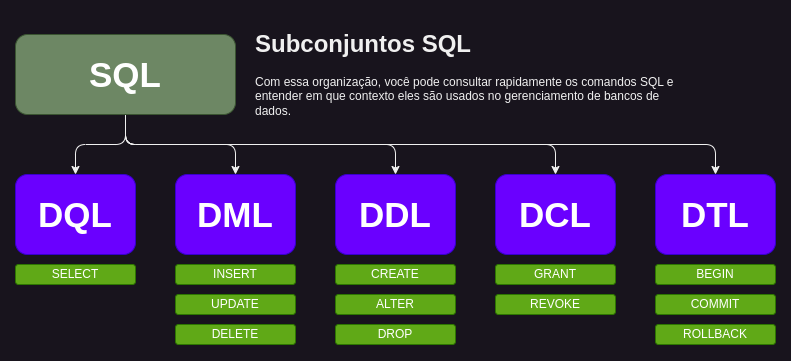

The diagram above was exported from draw.io. Its source (the exported page's mxGraphModel, read from the mxfile embedded in the PNG):
<mxGraphModel dx="1080" dy="633" grid="1" gridSize="10" guides="1" tooltips="1" connect="1" arrows="1" fold="1" page="1" pageScale="1" pageWidth="1169" pageHeight="827" math="0" shadow="0">
  <root>
    <mxCell id="0" />
    <mxCell id="1" parent="0" />
    <mxCell id="hLAATMEBOvC5pd_ayMOA-55" style="edgeStyle=orthogonalEdgeStyle;orthogonalLoop=1;jettySize=auto;html=1;exitX=0.5;exitY=1;exitDx=0;exitDy=0;rounded=1;" parent="1" source="hLAATMEBOvC5pd_ayMOA-43" target="hLAATMEBOvC5pd_ayMOA-44" edge="1">
      <mxGeometry relative="1" as="geometry" />
    </mxCell>
    <mxCell id="hLAATMEBOvC5pd_ayMOA-56" style="edgeStyle=orthogonalEdgeStyle;orthogonalLoop=1;jettySize=auto;html=1;exitX=0.5;exitY=1;exitDx=0;exitDy=0;rounded=1;" parent="1" source="hLAATMEBOvC5pd_ayMOA-43" target="hLAATMEBOvC5pd_ayMOA-45" edge="1">
      <mxGeometry relative="1" as="geometry" />
    </mxCell>
    <mxCell id="hLAATMEBOvC5pd_ayMOA-57" style="edgeStyle=orthogonalEdgeStyle;orthogonalLoop=1;jettySize=auto;html=1;exitX=0.5;exitY=1;exitDx=0;exitDy=0;rounded=1;" parent="1" source="hLAATMEBOvC5pd_ayMOA-43" target="hLAATMEBOvC5pd_ayMOA-46" edge="1">
      <mxGeometry relative="1" as="geometry" />
    </mxCell>
    <mxCell id="hLAATMEBOvC5pd_ayMOA-58" style="edgeStyle=orthogonalEdgeStyle;orthogonalLoop=1;jettySize=auto;html=1;exitX=0.5;exitY=1;exitDx=0;exitDy=0;rounded=1;" parent="1" source="hLAATMEBOvC5pd_ayMOA-43" target="hLAATMEBOvC5pd_ayMOA-47" edge="1">
      <mxGeometry relative="1" as="geometry" />
    </mxCell>
    <mxCell id="hLAATMEBOvC5pd_ayMOA-59" style="edgeStyle=orthogonalEdgeStyle;orthogonalLoop=1;jettySize=auto;html=1;exitX=0.5;exitY=1;exitDx=0;exitDy=0;rounded=1;" parent="1" source="hLAATMEBOvC5pd_ayMOA-43" target="hLAATMEBOvC5pd_ayMOA-48" edge="1">
      <mxGeometry relative="1" as="geometry" />
    </mxCell>
    <mxCell id="hLAATMEBOvC5pd_ayMOA-43" value="SQL" style="rounded=1;whiteSpace=wrap;html=1;fontSize=35;fontStyle=1;fillColor=#6d8764;fontColor=#ffffff;strokeColor=#3A5431;" parent="1" vertex="1">
      <mxGeometry x="205" y="260" width="220" height="80" as="geometry" />
    </mxCell>
    <mxCell id="hLAATMEBOvC5pd_ayMOA-44" value="DQL" style="rounded=1;whiteSpace=wrap;html=1;fontSize=35;fontStyle=1;fillColor=#6a00ff;fontColor=#ffffff;strokeColor=#3700CC;" parent="1" vertex="1">
      <mxGeometry x="205" y="400" width="120" height="80" as="geometry" />
    </mxCell>
    <mxCell id="hLAATMEBOvC5pd_ayMOA-45" value="DML" style="rounded=1;whiteSpace=wrap;html=1;fontSize=35;fontStyle=1;fillColor=#6a00ff;fontColor=#ffffff;strokeColor=#3700CC;" parent="1" vertex="1">
      <mxGeometry x="365" y="400" width="120" height="80" as="geometry" />
    </mxCell>
    <mxCell id="hLAATMEBOvC5pd_ayMOA-46" value="DDL" style="rounded=1;whiteSpace=wrap;html=1;fontSize=35;fontStyle=1;fillColor=#6a00ff;fontColor=#ffffff;strokeColor=#3700CC;" parent="1" vertex="1">
      <mxGeometry x="525" y="400" width="120" height="80" as="geometry" />
    </mxCell>
    <mxCell id="hLAATMEBOvC5pd_ayMOA-47" value="DCL" style="rounded=1;whiteSpace=wrap;html=1;fontSize=35;fontStyle=1;fillColor=#6a00ff;fontColor=#ffffff;strokeColor=#3700CC;" parent="1" vertex="1">
      <mxGeometry x="685" y="400" width="120" height="80" as="geometry" />
    </mxCell>
    <mxCell id="hLAATMEBOvC5pd_ayMOA-48" value="DTL" style="rounded=1;whiteSpace=wrap;html=1;fontSize=35;fontStyle=1;fillColor=#6a00ff;fontColor=#ffffff;strokeColor=#3700CC;" parent="1" vertex="1">
      <mxGeometry x="845" y="400" width="120" height="80" as="geometry" />
    </mxCell>
    <mxCell id="hLAATMEBOvC5pd_ayMOA-60" value="SELECT" style="rounded=1;whiteSpace=wrap;html=1;fillColor=#60a917;fontColor=#ffffff;strokeColor=#2D7600;" parent="1" vertex="1">
      <mxGeometry x="205" y="490" width="120" height="20" as="geometry" />
    </mxCell>
    <mxCell id="hLAATMEBOvC5pd_ayMOA-61" value="INSERT" style="rounded=1;whiteSpace=wrap;html=1;fillColor=#60a917;fontColor=#ffffff;strokeColor=#2D7600;" parent="1" vertex="1">
      <mxGeometry x="365" y="490" width="120" height="20" as="geometry" />
    </mxCell>
    <mxCell id="hLAATMEBOvC5pd_ayMOA-62" value="UPDATE" style="rounded=1;whiteSpace=wrap;html=1;fillColor=#60a917;fontColor=#ffffff;strokeColor=#2D7600;" parent="1" vertex="1">
      <mxGeometry x="365" y="520" width="120" height="20" as="geometry" />
    </mxCell>
    <mxCell id="hLAATMEBOvC5pd_ayMOA-63" value="DELETE" style="rounded=1;whiteSpace=wrap;html=1;fillColor=#60a917;fontColor=#ffffff;strokeColor=#2D7600;" parent="1" vertex="1">
      <mxGeometry x="365" y="550" width="120" height="20" as="geometry" />
    </mxCell>
    <mxCell id="hLAATMEBOvC5pd_ayMOA-64" value="CREATE" style="rounded=1;whiteSpace=wrap;html=1;fillColor=#60a917;fontColor=#ffffff;strokeColor=#2D7600;" parent="1" vertex="1">
      <mxGeometry x="525" y="490" width="120" height="20" as="geometry" />
    </mxCell>
    <mxCell id="hLAATMEBOvC5pd_ayMOA-65" value="ALTER" style="rounded=1;whiteSpace=wrap;html=1;fillColor=#60a917;fontColor=#ffffff;strokeColor=#2D7600;" parent="1" vertex="1">
      <mxGeometry x="525" y="520" width="120" height="20" as="geometry" />
    </mxCell>
    <mxCell id="hLAATMEBOvC5pd_ayMOA-66" value="DROP" style="rounded=1;whiteSpace=wrap;html=1;fillColor=#60a917;fontColor=#ffffff;strokeColor=#2D7600;" parent="1" vertex="1">
      <mxGeometry x="525" y="550" width="120" height="20" as="geometry" />
    </mxCell>
    <mxCell id="hLAATMEBOvC5pd_ayMOA-67" value="GRANT" style="rounded=1;whiteSpace=wrap;html=1;fillColor=#60a917;fontColor=#ffffff;strokeColor=#2D7600;" parent="1" vertex="1">
      <mxGeometry x="685" y="490" width="120" height="20" as="geometry" />
    </mxCell>
    <mxCell id="hLAATMEBOvC5pd_ayMOA-68" value="REVOKE" style="rounded=1;whiteSpace=wrap;html=1;fillColor=#60a917;fontColor=#ffffff;strokeColor=#2D7600;" parent="1" vertex="1">
      <mxGeometry x="685" y="520" width="120" height="20" as="geometry" />
    </mxCell>
    <mxCell id="hLAATMEBOvC5pd_ayMOA-69" value="BEGIN" style="rounded=1;whiteSpace=wrap;html=1;fillColor=#60a917;fontColor=#ffffff;strokeColor=#2D7600;" parent="1" vertex="1">
      <mxGeometry x="845" y="490" width="120" height="20" as="geometry" />
    </mxCell>
    <mxCell id="hLAATMEBOvC5pd_ayMOA-70" value="COMMIT" style="rounded=1;whiteSpace=wrap;html=1;fillColor=#60a917;fontColor=#ffffff;strokeColor=#2D7600;" parent="1" vertex="1">
      <mxGeometry x="845" y="520" width="120" height="20" as="geometry" />
    </mxCell>
    <mxCell id="hLAATMEBOvC5pd_ayMOA-71" value="ROLLBACK" style="rounded=1;whiteSpace=wrap;html=1;fillColor=#60a917;fontColor=#ffffff;strokeColor=#2D7600;" parent="1" vertex="1">
      <mxGeometry x="845" y="550" width="120" height="20" as="geometry" />
    </mxCell>
    <mxCell id="ZvJ3jwqgAibRtqJR1six-3" value="&lt;h1&gt;Subconjuntos SQL&lt;/h1&gt;&lt;p&gt;Com essa organização, você pode consultar rapidamente os comandos SQL e &lt;br&gt;entender em que contexto eles são usados no gerenciamento de bancos de &lt;br&gt;dados.&lt;br&gt;&lt;/p&gt;" style="text;html=1;strokeColor=none;fillColor=none;spacing=5;spacingTop=-20;whiteSpace=wrap;overflow=hidden;rounded=0;align=left;verticalAlign=top;" vertex="1" parent="1">
      <mxGeometry x="440" y="250" width="520" height="100" as="geometry" />
    </mxCell>
  </root>
</mxGraphModel>